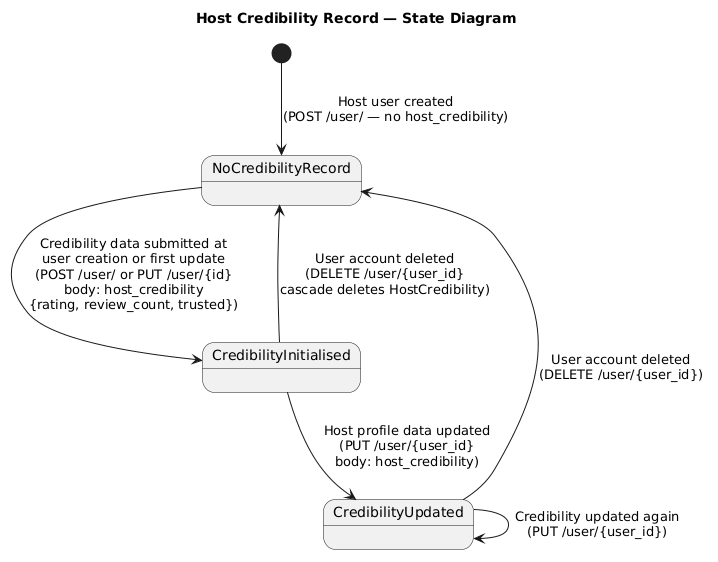

The diagram above was rendered by PlantUML. Its source (embedded in the PNG):
@startuml
title Host Credibility Record — State Diagram

[*] --> NoCredibilityRecord : Host user created\n(POST /user/ — no host_credibility)

state NoCredibilityRecord {
}

NoCredibilityRecord --> CredibilityInitialised : Credibility data submitted at\nuser creation or first update\n(POST /user/ or PUT /user/{id}\nbody: host_credibility\n{rating, review_count, trusted})

state CredibilityInitialised {
}

CredibilityInitialised --> CredibilityUpdated : Host profile data updated\n(PUT /user/{user_id}\nbody: host_credibility)

state CredibilityUpdated {
}

CredibilityUpdated --> CredibilityUpdated : Credibility updated again\n(PUT /user/{user_id})

CredibilityInitialised --> NoCredibilityRecord : User account deleted\n(DELETE /user/{user_id}\ncascade deletes HostCredibility)

CredibilityUpdated --> NoCredibilityRecord : User account deleted\n(DELETE /user/{user_id})
@enduml